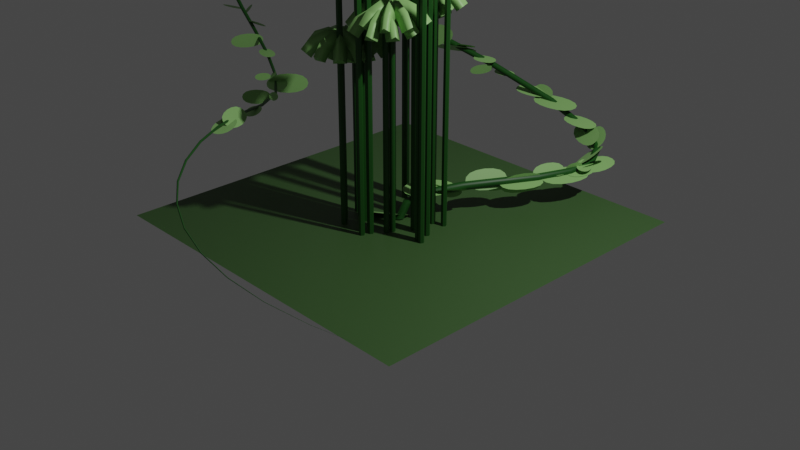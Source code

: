 # Source: GeometryNodes.blend  (saved by Blender 3.4.6; exported with 4.5.12 LTS)
import bpy
from mathutils import Matrix  # noqa: F401  (used for matrix-valued properties, if any)

bpy.ops.wm.read_factory_settings(use_empty=True)
scene = bpy.context.scene
scene.name = 'Scene'

# ---- collections
col_collection = bpy.data.collections.new('Collection'); scene.collection.children.link(col_collection)

# ---- materials (node trees are filled in below, after node groups)
mat_material_001 = bpy.data.materials.new('Material.001')
mat_material_001.use_transparent_shadow = False
mat_material_002 = bpy.data.materials.new('Material.002')
mat_material_002.use_transparent_shadow = False
mat_material_003 = bpy.data.materials.new('Material.003')
mat_material_003.use_transparent_shadow = False

# ---- node groups
ng_geometry_nodes = bpy.data.node_groups.new('Geometry Nodes', 'GeometryNodeTree')
_s = ng_geometry_nodes.interface.new_socket(name='Geometry', in_out='OUTPUT', socket_type='NodeSocketGeometry')
_s = ng_geometry_nodes.interface.new_socket(name='Geometry', in_out='INPUT', socket_type='NodeSocketGeometry')
_s = ng_geometry_nodes.interface.new_socket(name='End', in_out='INPUT', socket_type='NodeSocketFloat')
_s.subtype = 'FACTOR'
_s.default_value = 1.0
_s.min_value = 0.0
_s.max_value = 1.0
_s = ng_geometry_nodes.interface.new_socket(name='Radius', in_out='INPUT', socket_type='NodeSocketFloat')
_s.subtype = 'DISTANCE'
_s.default_value = 0.7
_s.min_value = 0.03
_s.max_value = 0.3
_s = ng_geometry_nodes.interface.new_socket(name='Leaf Amount', in_out='INPUT', socket_type='NodeSocketFloat')
_s.min_value = 0.0
_s = ng_geometry_nodes.interface.new_socket(name='Stem Material', in_out='INPUT', socket_type='NodeSocketMaterial')
_s = ng_geometry_nodes.interface.new_socket(name='Leaf Material', in_out='INPUT', socket_type='NodeSocketMaterial')
ng_geometry_nodes.is_modifier = True
_N = ng_geometry_nodes.nodes; _L = ng_geometry_nodes.links
n0 = _N.new('GeometryNodeStoreNamedAttribute'); n0.name = 'Store Named Attribute'; n0.location = (-255, -732)
n0.data_type = 'FLOAT_VECTOR'
n0.domain = 'CORNER'
n0.inputs[2].default_value = 'uv_map'
n1 = _N.new('GeometryNodeSetCurveRadius'); n1.name = 'Set Curve Radius'; n1.location = (-182, 169)
n2 = _N.new('NodeGroupOutput'); n2.name = 'Group Output'; n2.location = (468, 207)
n3 = _N.new('GeometryNodeCurvePrimitiveCircle'); n3.name = 'Curve Circle'; n3.location = (-154, 7)
n3.inputs[0].default_value = 8
n4 = _N.new('ShaderNodeMath'); n4.name = 'Math'; n4.location = (-355, 52)
n4.operation = 'MULTIPLY'
n5 = _N.new('GeometryNodeSplineParameter'); n5.name = 'Spline Parameter'; n5.location = (-1070, -95)
n6 = _N.new('ShaderNodeMapRange'); n6.name = 'Map Range'; n6.location = (-816, -77)
n6.inputs[3].default_value = 1.0
n6.inputs[4].default_value = 0.0
n7 = _N.new('GeometryNodeTrimCurve'); n7.name = 'Trim Curve'; n7.location = (-725, 233)
n8 = _N.new('GeometryNodeCurveLength'); n8.name = 'Curve Length'; n8.location = (-282, -614)
n9 = _N.new('GeometryNodeSampleCurve'); n9.name = 'Sample Curve'; n9.location = (-712, -431)
n10 = _N.new('GeometryNodeSubdivideMesh'); n10.name = 'Subdivide Mesh'; n10.location = (109, -849)
n10.inputs[1].default_value = 2
n11 = _N.new('GeometryNodeMeshGrid'); n11.name = 'Grid'; n11.location = (-280, -732)
n11.inputs[0].default_value = 0.4
n11.inputs[1].default_value = 0.2
n11.inputs[2].default_value = 2
n11.inputs[3].default_value = 2
n12 = _N.new('GeometryNodeSubdivisionSurface'); n12.name = 'Subdivision Surface'; n12.location = (-17, -646)
n12.inputs[1].default_value = 2
n12.inputs[4].default_value = False
n13 = _N.new('GeometryNodeInstanceOnPoints'); n13.name = 'Instance on Points'; n13.location = (70, -218)
n14 = _N.new('GeometryNodeDistributePointsOnFaces'); n14.name = 'Distribute Points on Faces'; n14.location = (-230, -219)
n14.distribute_method = 'POISSON'
n14.use_legacy_normal = True
n14.inputs[6].default_value = 33
n15 = _N.new('GeometryNodeRotateInstances'); n15.name = 'Rotate Instances'; n15.location = (270, -220)
n15.inputs[2].default_value = (1.571, 0.0, 0.0)
n16 = _N.new('NodeGroupInput'); n16.name = 'Group Input'; n16.location = (-1164, 161)
n17 = _N.new('GeometryNodeSetMaterial'); n17.name = 'Set Material'; n17.location = (-3, 465)
n18 = _N.new('GeometryNodeCurveToMesh'); n18.name = 'Curve to Mesh'; n18.location = (32, 185)
n19 = _N.new('GeometryNodeJoinGeometry'); n19.name = 'Join Geometry'; n19.location = (303, 82)
n20 = _N.new('GeometryNodeSetMaterial'); n20.name = 'Set Material.001'; n20.location = (196, 383)
n21 = _N.new('GeometryNodeTranslateInstances'); n21.name = 'Translate Instances'; n21.location = (446, -251)
n21.inputs[2].default_value = (0.15, 0.0, 0.0)
n22 = _N.new('GeometryNodeScaleInstances'); n22.name = 'Scale Instances'; n22.location = (643, -283)
n23 = _N.new('FunctionNodeRandomValue'); n23.name = 'Random Value'; n23.location = (420, -498)
n23.inputs[2].default_value = 0.5
n23.inputs[3].default_value = 1.5
n23.inputs[8].default_value = 96
n24 = _N.new('GeometryNodeInputNamedAttribute'); n24.name = 'Named Attribute'; n24.location = (7, 185)
n24.inputs[0].default_value = 'radius'
n25 = _N.new('GeometryNodeSwitch'); n25.name = 'Switch'; n25.location = (7, 185)
n25.input_type = 'FLOAT'
n25.inputs[1].default_value = 1.0
_L.new(n16.outputs[1], n7.inputs[3])
_L.new(n3.outputs[0], n18.inputs[1])
_L.new(n7.outputs[0], n1.inputs[0])
_L.new(n1.outputs[0], n18.inputs[0])
_L.new(n4.outputs[0], n1.inputs[2])
_L.new(n16.outputs[0], n7.inputs[0])
_L.new(n16.outputs[2], n4.inputs[0])
_L.new(n18.outputs[0], n14.inputs[0])
_L.new(n19.outputs[0], n2.inputs[0])
_L.new(n16.outputs[3], n14.inputs[4])
_L.new(n16.outputs[3], n14.inputs[3])
_L.new(n14.outputs[0], n13.inputs[0])
_L.new(n6.outputs[0], n4.inputs[1])
_L.new(n5.outputs[0], n6.inputs[0])
_L.new(n7.outputs[0], n8.inputs[0])
_L.new(n14.outputs[2], n13.inputs[5])
_L.new(n13.outputs[0], n15.inputs[0])
_L.new(n15.outputs[0], n21.inputs[0])
_L.new(n0.outputs[0], n10.inputs[0])
_L.new(n0.outputs[0], n12.inputs[0])
_L.new(n12.outputs[0], n13.inputs[2])
_L.new(n16.outputs[4], n17.inputs[2])
_L.new(n16.outputs[5], n20.inputs[2])
_L.new(n18.outputs[0], n17.inputs[0])
_L.new(n17.outputs[0], n19.inputs[0])
_L.new(n20.outputs[0], n19.inputs[0])
_L.new(n21.outputs[0], n22.inputs[0])
_L.new(n22.outputs[0], n20.inputs[0])
_L.new(n23.outputs[1], n22.inputs[2])
_L.new(n11.outputs[0], n0.inputs[0])
_L.new(n11.outputs[1], n0.inputs[3])
_L.new(n24.outputs[1], n25.inputs[0])
_L.new(n24.outputs[0], n25.inputs[2])
_L.new(n25.outputs[0], n18.inputs[2])
n2.is_active_output = True
ng_umbrellaplant = bpy.data.node_groups.new('UmbrellaPlant', 'GeometryNodeTree')
_s = ng_umbrellaplant.interface.new_socket(name='Geometry', in_out='OUTPUT', socket_type='NodeSocketGeometry')
_s = ng_umbrellaplant.interface.new_socket(name='Source Curve Surface', in_out='INPUT', socket_type='NodeSocketGeometry')
_s = ng_umbrellaplant.interface.new_socket(name='Stalk Density', in_out='INPUT', socket_type='NodeSocketFloat')
_s.default_value = 4.3
_s.min_value = 0.0
_s = ng_umbrellaplant.interface.new_socket(name='Leaf Offset', in_out='INPUT', socket_type='NodeSocketFloat')
_s.default_value = 0.05
_s.min_value = -0.25
_s.max_value = 0.0
_s = ng_umbrellaplant.interface.new_socket(name='Placement Seed', in_out='INPUT', socket_type='NodeSocketInt')
_s = ng_umbrellaplant.interface.new_socket(name='Leaf Material', in_out='INPUT', socket_type='NodeSocketMaterial')
_s = ng_umbrellaplant.interface.new_socket(name='Stalk Material', in_out='INPUT', socket_type='NodeSocketMaterial')
_s = ng_umbrellaplant.interface.new_socket(name='Stalk Width', in_out='INPUT', socket_type='NodeSocketFloat')
_s.subtype = 'DISTANCE'
_s.default_value = 0.04
_s.min_value = 0.005
_s.max_value = 0.03
_s = ng_umbrellaplant.interface.new_socket(name='Leaf Radius', in_out='INPUT', socket_type='NodeSocketFloat')
_s.subtype = 'DISTANCE'
_s.default_value = 0.02
_s.min_value = 0.005
_s.max_value = 0.075
_s = ng_umbrellaplant.interface.new_socket(name='Height Seed', in_out='INPUT', socket_type='NodeSocketInt')
_s.min_value = -10000
_s.max_value = 10000
_s = ng_umbrellaplant.interface.new_socket(name='Leaf Count', in_out='INPUT', socket_type='NodeSocketInt')
_s.default_value = 9
_s.min_value = 2
_s.max_value = 100000
ng_umbrellaplant.is_modifier = True
_N = ng_umbrellaplant.nodes; _L = ng_umbrellaplant.links
n0 = _N.new('GeometryNodeStoreNamedAttribute'); n0.name = 'Store Named Attribute'; n0.location = (-112, -203)
n0.data_type = 'FLOAT_VECTOR'
n0.domain = 'CORNER'
n0.inputs[2].default_value = 'uv_map'
n1 = _N.new('ShaderNodeCombineXYZ'); n1.name = 'Combine XYZ.002'; n1.location = (1050, -834)
n2 = _N.new('GeometryNodeDistributePointsOnFaces'); n2.name = 'Distribute Points on Faces'; n2.location = (-381, 184)
n2.distribute_method = 'POISSON'
n2.use_legacy_normal = True
n3 = _N.new('GeometryNodeFillCurve'); n3.name = 'Fill Curve'; n3.location = (-541, 86)
n3.hide = True
n4 = _N.new('GeometryNodeInstanceOnPoints'); n4.name = 'Instance on Points'; n4.location = (138, -206)
n5 = _N.new('ShaderNodeCombineXYZ'); n5.name = 'Combine XYZ'; n5.location = (-54, -334)
n5.inputs[0].default_value = 1.0
n5.inputs[1].default_value = 1.0
n6 = _N.new('ShaderNodeMath'); n6.name = 'Math'; n6.location = (211, -720)
n6.operation = 'MULTIPLY'
n6.inputs[1].default_value = 2.0
n7 = _N.new('ShaderNodeMath'); n7.name = 'Math.001'; n7.location = (413, -761)
n7.width = 149
n8 = _N.new('ShaderNodeCombineXYZ'); n8.name = 'Combine XYZ.001'; n8.location = (617, -781)
n8.width = 171
n9 = _N.new('NodeGroupOutput'); n9.name = 'Group Output'; n9.location = (2883, 388)
n10 = _N.new('FunctionNodeRandomValue'); n10.name = 'Random Value.001'; n10.location = (875, -901)
n10.inputs[3].default_value = 3.14
n11 = _N.new('GeometryNodeCurveToPoints'); n11.name = 'Curve to Points'; n11.location = (2082, -458)
n12 = _N.new('GeometryNodeRotateInstances'); n12.name = 'Rotate Instances'; n12.location = (1556, -259)
n13 = _N.new('FunctionNodeRandomValue'); n13.name = 'Random Value'; n13.location = (-224, -718)
n13.inputs[2].default_value = 0.7
n13.inputs[3].default_value = 2.5
n14 = _N.new('GeometryNodeSetMaterial'); n14.name = 'Set Material'; n14.location = (2535, -340)
n15 = _N.new('GeometryNodeTranslateInstances'); n15.name = 'Translate Instances'; n15.location = (305, -180)
n15.inputs[2].default_value = (0.0, 0.0, 1.0)
n16 = _N.new('GeometryNodeSetMaterial'); n16.name = 'Set Material.001'; n16.location = (627, 104)
n17 = _N.new('GeometryNodeMeshCylinder'); n17.name = 'Cylinder'; n17.location = (-137, -203)
n17.fill_type = 'TRIANGLE_FAN'
n17.inputs[0].default_value = 6
n18 = _N.new('NodeGroupInput'); n18.name = 'Group Input'; n18.location = (-770, -113)
n19 = _N.new('GeometryNodeCurvePrimitiveCircle'); n19.name = 'Curve Circle.001'; n19.location = (1314, -157)
n19.inputs[0].default_value = 3
n20 = _N.new('GeometryNodeCurveToMesh'); n20.name = 'Curve to Mesh'; n20.location = (1754, -156)
n20.inputs[3].default_value = True
n21 = _N.new('GeometryNodeInstanceOnPoints'); n21.name = 'Instance on Points.002'; n21.location = (2339, -328)
n22 = _N.new('GeometryNodeJoinGeometry'); n22.name = 'Join Geometry.001'; n22.location = (2273, 578)
n23 = _N.new('GeometryNodeCurvePrimitiveCircle'); n23.name = 'Curve Circle'; n23.location = (530, -196)
n23.inputs[0].default_value = 8
n23.inputs[1].default_value = (-0.5, 0.0, 0.0)
n23.inputs[2].default_value = (0.0, 0.4, 0.0)
n23.inputs[3].default_value = (-0.5, 0.0, 0.0)
n23.inputs[4].default_value = 0.1
n24 = _N.new('GeometryNodeCurveArc'); n24.name = 'Arc'; n24.location = (1110, 42)
n24.inputs[0].default_value = 4
n24.inputs[4].default_value = 0.25
n24.inputs[5].default_value = -1.967
n24.inputs[6].default_value = 1.558
n25 = _N.new('GeometryNodeTranslateInstances'); n25.name = 'Translate Instances.001'; n25.location = (1036, -291)
n26 = _N.new('GeometryNodeInstanceOnPoints'); n26.name = 'Instance on Points.001'; n26.location = (805, -124)
n27 = _N.new('GeometryNodeInputNamedAttribute'); n27.name = 'Named Attribute'; n27.location = (1729, -156)
n27.inputs[0].default_value = 'radius'
n28 = _N.new('GeometryNodeSwitch'); n28.name = 'Switch'; n28.location = (1729, -156)
n28.input_type = 'FLOAT'
n28.inputs[1].default_value = 1.0
_L.new(n18.outputs[0], n3.inputs[0])
_L.new(n3.outputs[0], n2.inputs[0])
_L.new(n18.outputs[1], n2.inputs[3])
_L.new(n2.outputs[0], n26.inputs[0])
_L.new(n8.outputs[0], n25.inputs[2])
_L.new(n6.outputs[0], n7.inputs[0])
_L.new(n7.outputs[0], n8.inputs[2])
_L.new(n1.outputs[0], n12.inputs[2])
_L.new(n10.outputs[1], n1.inputs[2])
_L.new(n18.outputs[2], n7.inputs[1])
_L.new(n23.outputs[0], n26.inputs[2])
_L.new(n11.outputs[0], n21.inputs[0])
_L.new(n11.outputs[3], n21.inputs[5])
_L.new(n26.outputs[0], n25.inputs[0])
_L.new(n0.outputs[0], n4.inputs[2])
_L.new(n13.outputs[1], n5.inputs[2])
_L.new(n5.outputs[0], n4.inputs[6])
_L.new(n4.outputs[0], n15.inputs[0])
_L.new(n2.outputs[0], n4.inputs[0])
_L.new(n13.outputs[1], n6.inputs[0])
_L.new(n12.outputs[0], n11.inputs[0])
_L.new(n24.outputs[0], n20.inputs[0])
_L.new(n20.outputs[0], n21.inputs[2])
_L.new(n19.outputs[0], n20.inputs[1])
_L.new(n18.outputs[3], n2.inputs[6])
_L.new(n21.outputs[0], n14.inputs[0])
_L.new(n14.outputs[0], n22.inputs[0])
_L.new(n18.outputs[4], n14.inputs[2])
_L.new(n15.outputs[0], n16.inputs[0])
_L.new(n18.outputs[5], n16.inputs[2])
_L.new(n16.outputs[0], n22.inputs[0])
_L.new(n18.outputs[6], n17.inputs[3])
_L.new(n25.outputs[0], n12.inputs[0])
_L.new(n18.outputs[7], n19.inputs[4])
_L.new(n22.outputs[0], n9.inputs[0])
_L.new(n18.outputs[8], n13.inputs[8])
_L.new(n18.outputs[9], n11.inputs[1])
_L.new(n17.outputs[0], n0.inputs[0])
_L.new(n17.outputs[4], n0.inputs[3])
_L.new(n27.outputs[1], n28.inputs[0])
_L.new(n27.outputs[0], n28.inputs[2])
_L.new(n28.outputs[0], n20.inputs[2])
n9.is_active_output = True

# ---- material node trees
mat_material_001.use_nodes = True; mat_material_001.node_tree.nodes.clear()
_N = mat_material_001.node_tree.nodes; _L = mat_material_001.node_tree.links
n0 = _N.new('ShaderNodeBsdfPrincipled'); n0.name = 'Principled BSDF'; n0.location = (10, 300)
n0.distribution = 'GGX'
n0.subsurface_method = 'RANDOM_WALK_SKIN'
n0.inputs[0].default_value = (0.007883, 0.07324, 0.005784, 1.0)
n0.inputs[3].default_value = 1.45
n0.inputs[27].default_value = (0.0, 0.0, 0.0, 1.0)
n0.inputs[28].default_value = 1.0
n1 = _N.new('ShaderNodeOutputMaterial'); n1.name = 'Material Output'; n1.location = (300, 300)
_L.new(n0.outputs[0], n1.inputs[0])
n1.is_active_output = True
mat_material_002.use_nodes = True; mat_material_002.node_tree.nodes.clear()
_N = mat_material_002.node_tree.nodes; _L = mat_material_002.node_tree.links
n0 = _N.new('ShaderNodeBsdfPrincipled'); n0.name = 'Principled BSDF'; n0.location = (10, 300)
n0.distribution = 'GGX'
n0.subsurface_method = 'RANDOM_WALK_SKIN'
n0.inputs[0].default_value = (0.241, 0.4869, 0.1491, 1.0)
n0.inputs[3].default_value = 1.45
n0.inputs[27].default_value = (0.0, 0.0, 0.0, 1.0)
n0.inputs[28].default_value = 1.0
n1 = _N.new('ShaderNodeOutputMaterial'); n1.name = 'Material Output'; n1.location = (300, 300)
_L.new(n0.outputs[0], n1.inputs[0])
n1.is_active_output = True
mat_material_003.use_nodes = True; mat_material_003.node_tree.nodes.clear()
_N = mat_material_003.node_tree.nodes; _L = mat_material_003.node_tree.links
n0 = _N.new('ShaderNodeBsdfPrincipled'); n0.name = 'Principled BSDF'; n0.location = (10, 300)
n0.distribution = 'GGX'
n0.subsurface_method = 'RANDOM_WALK_SKIN'
n0.inputs[0].default_value = (0.04498, 0.1025, 0.02972, 1.0)
n0.inputs[3].default_value = 1.45
n0.inputs[27].default_value = (0.0, 0.0, 0.0, 1.0)
n0.inputs[28].default_value = 1.0
n1 = _N.new('ShaderNodeOutputMaterial'); n1.name = 'Material Output'; n1.location = (300, 300)
_L.new(n0.outputs[0], n1.inputs[0])
n1.is_active_output = True

# ---- world
world_world = bpy.data.worlds.new('World'); scene.world = world_world
world_world.use_nodes = True; world_world.node_tree.nodes.clear()
_N = world_world.node_tree.nodes; _L = world_world.node_tree.links
n0 = _N.new('ShaderNodeOutputWorld'); n0.name = 'World Output'; n0.location = (300, 300)
n1 = _N.new('ShaderNodeBackground'); n1.name = 'Background'; n1.location = (10, 300)
n1.inputs[0].default_value = (0.05088, 0.05088, 0.05088, 1.0)
_L.new(n1.outputs[0], n0.inputs[0])
n0.is_active_output = True
world_world.color = (0.05088, 0.05088, 0.05088)
world_world.use_sun_shadow = False
world_world.sun_shadow_jitter_overblur = 0.0

# ---- cameras
cam_camera = bpy.data.cameras.new('Camera')
cam_camera.clip_end = 100.0
cam_camera.ortho_scale = 7.314

# ---- lights
light_light = bpy.data.lights.new('Light', 'POINT')
light_light.transmission_factor = 0.0
light_light.energy = 1000.0
light_light.shadow_soft_size = 0.1
light_light.shadow_maximum_resolution = 0.006
light_light.use_absolute_resolution = True

# ---- meshes
me_plane_001 = bpy.data.meshes.new('Plane.001')
me_plane_001.from_pydata([(-1.0, -1.0, 0.0), (1.0, -1.0, 0.0), (-1.0, 1.0, 0.0), (1.0, 1.0, 0.0)], [], [(0, 1, 3, 2)])
_uv = me_plane_001.uv_layers.new(name='UVMap')
_uv.uv.foreach_set('vector', [0.0, 0.0, 1.0, 0.0, 1.0, 1.0, 0.0, 1.0])
me_plane_001.materials.append(mat_material_003)
me_plane_001.update()

# ---- curves / text
cu_beziercurve = bpy.data.curves.new('BezierCurve', 'CURVE')
cu_beziercurve.dimensions = '3D'
_sp = cu_beziercurve.splines.new('BEZIER'); _sp.bezier_points.add(3)
_sp.bezier_points.foreach_set('co', [0.0, 0.0, 0.0, -1.976, 2.044, 1.241, -1.817, -0.2997, 0.81, 1.816, -2.061, 0.2197])
_sp.bezier_points.foreach_set('handle_left', [0.1989, -0.1146, -0.7731, 3.127, 3.558, -0.3896, -4.009, 2.479, -0.1506, 0.3805, -3.365, 0.9306])
_sp.bezier_points.foreach_set('handle_right', [-0.1989, 0.1146, 0.7731, -7.079, 0.5313, 2.871, 0.3756, -3.078, 1.771, 3.252, -0.7562, -0.4913])
for _p, _l, _r in zip(_sp.bezier_points, ['ALIGNED', 'ALIGNED', 'ALIGNED', 'ALIGNED'], ['ALIGNED', 'ALIGNED', 'ALIGNED', 'ALIGNED']): _p.handle_left_type = _l; _p.handle_right_type = _r
_sp.order_u = 0
_sp.order_v = 0
cu_beziercurve.materials.append(mat_material_001)
cu_beziercurve.materials.append(mat_material_002)
cu_beziercurve.use_path = True
cu_beziercurve.fill_mode = 'FULL'
cu_beziercircle = bpy.data.curves.new('BezierCircle', 'CURVE')
cu_beziercircle.dimensions = '3D'
_sp = cu_beziercircle.splines.new('BEZIER'); _sp.bezier_points.add(3)
_sp.bezier_points.foreach_set('co', [-0.5852, 0.0, 0.0, 0.0, 0.5852, 0.0, 0.5852, 0.0, 0.0, 0.0, -0.5852, 0.0])
_sp.bezier_points.foreach_set('handle_left', [-0.5852, -0.3231, 0.0, -0.3231, 0.5852, 0.0, 0.5852, 0.3231, 0.0, 0.3231, -0.5852, 0.0])
_sp.bezier_points.foreach_set('handle_right', [-0.5852, 0.3231, 0.0, 0.3231, 0.5852, 0.0, 0.5852, -0.3231, 0.0, -0.3231, -0.5852, 0.0])
for _p, _l, _r in zip(_sp.bezier_points, ['AUTO', 'AUTO', 'AUTO', 'AUTO'], ['AUTO', 'AUTO', 'AUTO', 'AUTO']): _p.handle_left_type = _l; _p.handle_right_type = _r
_sp.order_u = 0
_sp.order_v = 0
_sp.use_cyclic_u = True
cu_beziercircle.use_path = True
cu_beziercircle.fill_mode = 'FULL'

# ---- objects
ob_light = bpy.data.objects.new('Light', light_light)
ob_camera = bpy.data.objects.new('Camera', cam_camera)
ob_vine = bpy.data.objects.new('Vine', cu_beziercurve)
ob_umbrellaplant = bpy.data.objects.new('UmbrellaPlant', cu_beziercircle)
ob_ground = bpy.data.objects.new('Ground', me_plane_001)

# ---- transforms, parenting, visibility, modifiers, constraints
ob_light.location = (4.076, 1.005, 5.904)
ob_light.rotation_euler = (0.6503, 0.05522, 1.866)
ob_light.lock_rotations_4d = False
ob_light.empty_display_type = 'ARROWS'
ob_light.color = (0.0, 0.0, 0.0, 0.0)
ob_light.lineart.crease_threshold = 0.0
ob_camera.location = (7.359, -6.926, 4.958)
ob_camera.rotation_euler = (1.109, 0.0, 0.8149)
ob_camera.lock_rotations_4d = False
ob_camera.empty_display_type = 'ARROWS'
ob_camera.color = (0.0, 0.0, 0.0, 0.0)
ob_camera.display_type = 'WIRE'
ob_camera.lineart.crease_threshold = 0.0
ob_vine.location = (0.0, 0.0, 0.0)
_m = ob_vine.modifiers.new('GeometryNodes', 'NODES')
_m.node_group = ng_geometry_nodes
_gi = [s.identifier for s in ng_geometry_nodes.interface.items_tree if s.item_type == 'SOCKET' and s.in_out == 'INPUT']
_m[_gi[2]] = 0.05  # Radius
_m[_gi[3]] = 18.2  # Leaf Amount
_m[_gi[4]] = mat_material_001  # Stem Material
_m[_gi[5]] = mat_material_002  # Leaf Material
ob_umbrellaplant.location = (0.0, 0.0, 0.0)
_m = ob_umbrellaplant.modifiers.new('GeometryNodes', 'NODES')
_m.node_group = ng_umbrellaplant
_gi = [s.identifier for s in ng_umbrellaplant.interface.items_tree if s.item_type == 'SOCKET' and s.in_out == 'INPUT']
_m[_gi[1]] = 19.38  # Stalk Density
_m[_gi[2]] = -0.23  # Leaf Offset
_m[_gi[3]] = 71  # Placement Seed
_m[_gi[4]] = mat_material_002  # Leaf Material
_m[_gi[5]] = mat_material_001  # Stalk Material
_m[_gi[6]] = 0.03  # Stalk Width
_m[_gi[7]] = 0.075  # Leaf Radius
_m[_gi[8]] = 28  # Height Seed
ob_ground.location = (0.0, 0.0, 0.0)
ob_ground.scale = (1.893, 1.893, 1.893)
ob_ground.hide_select = True

# ---- collection membership
col_collection.objects.link(ob_light)
col_collection.objects.link(ob_camera)
col_collection.objects.link(ob_vine)
col_collection.objects.link(ob_umbrellaplant)
col_collection.objects.link(ob_ground)

# ---- scene / render settings (as saved in the file)
scene.camera = ob_camera
scene.frame_start = 1; scene.frame_end = 250; scene.frame_set(1)
scene.render.engine = 'BLENDER_EEVEE_NEXT'
scene.cycles.sampling_pattern = 'TABULATED_SOBOL'
scene.cycles.use_light_tree = False
scene.view_settings.view_transform = 'Filmic'
bpy.context.view_layer.update()
